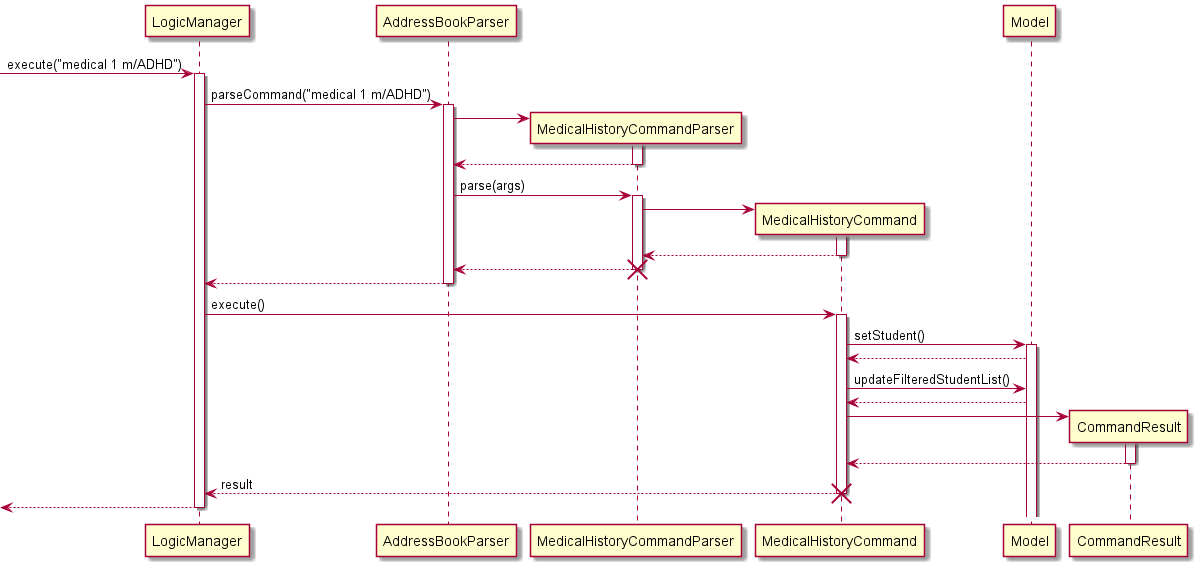

The diagram above was rendered by PlantUML. Its source (embedded in the PNG):
@startuml
'https://plantuml.com/sequence-diagram'

[-> LogicManager : execute("medical 1 m/ADHD")
activate LogicManager

LogicManager -> AddressBookParser : parseCommand("medical 1 m/ADHD")
activate AddressBookParser

create MedicalHistoryCommandParser
AddressBookParser -> MedicalHistoryCommandParser
activate MedicalHistoryCommandParser

MedicalHistoryCommandParser --> AddressBookParser
deactivate MedicalHistoryCommandParser

AddressBookParser -> MedicalHistoryCommandParser : parse(args)
activate MedicalHistoryCommandParser

create MedicalHistoryCommand
MedicalHistoryCommandParser -> MedicalHistoryCommand
activate MedicalHistoryCommand
MedicalHistoryCommand --> MedicalHistoryCommandParser
deactivate MedicalHistoryCommand

MedicalHistoryCommandParser --> AddressBookParser
deactivate MedicalHistoryCommandParser
destroy MedicalHistoryCommandParser

AddressBookParser --> LogicManager
deactivate AddressBookParser

LogicManager -> MedicalHistoryCommand : execute()
activate MedicalHistoryCommand

MedicalHistoryCommand -> Model : setStudent()
activate Model

Model --> MedicalHistoryCommand

MedicalHistoryCommand -> Model : updateFilteredStudentList()
Model --> MedicalHistoryCommand

create CommandResult
MedicalHistoryCommand -> CommandResult
activate CommandResult

CommandResult --> MedicalHistoryCommand
deactivate

MedicalHistoryCommand --> LogicManager : result
deactivate MedicalHistoryCommand
destroy MedicalHistoryCommand

[<--LogicManager
deactivate LogicManager

@enduml